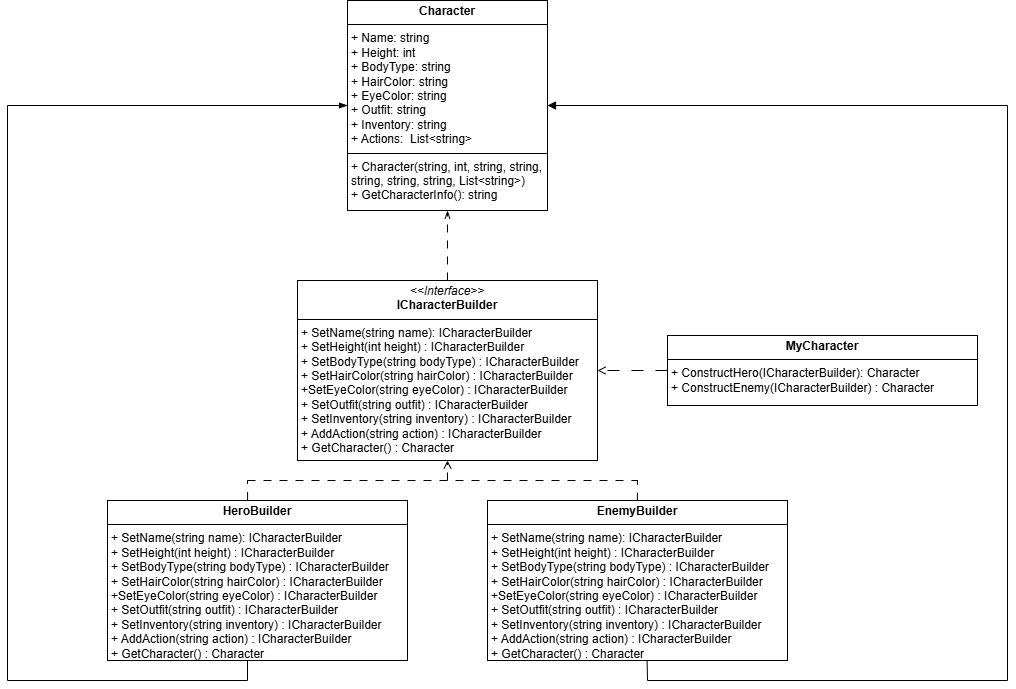

The diagram above was exported from draw.io. Its source (the exported page's mxGraphModel, read from the mxfile embedded in the PNG):
<mxGraphModel dx="1750" dy="1710" grid="1" gridSize="10" guides="1" tooltips="1" connect="1" arrows="1" fold="1" page="1" pageScale="1" pageWidth="1169" pageHeight="827" math="0" shadow="0">
  <root>
    <mxCell id="0" />
    <mxCell id="1" parent="0" />
    <mxCell id="G0pdqABv36ye_9O7k1gQ-7" style="edgeStyle=orthogonalEdgeStyle;rounded=0;orthogonalLoop=1;jettySize=auto;html=1;exitX=0.5;exitY=0;exitDx=0;exitDy=0;dashed=1;dashPattern=8 8;endArrow=openThin;endFill=0;" edge="1" parent="1" source="G0pdqABv36ye_9O7k1gQ-1">
      <mxGeometry relative="1" as="geometry">
        <mxPoint x="520" y="90" as="targetPoint" />
      </mxGeometry>
    </mxCell>
    <mxCell id="G0pdqABv36ye_9O7k1gQ-1" value="&lt;p style=&quot;margin:0px;margin-top:4px;text-align:center;&quot;&gt;&lt;i&gt;&amp;lt;&amp;lt;Interface&amp;gt;&amp;gt;&lt;/i&gt;&lt;br&gt;&lt;b&gt;ICharacterBuilder&lt;/b&gt;&lt;/p&gt;&lt;hr size=&quot;1&quot; style=&quot;border-style:solid;&quot;&gt;&lt;p style=&quot;margin:0px;margin-left:4px;&quot;&gt;+ SetName(string name):&amp;nbsp;&lt;span style=&quot;text-align: center;&quot;&gt;ICharacterBuilder&lt;/span&gt;&lt;br&gt;+ SetHeight(int height)&amp;nbsp;&lt;span style=&quot;background-color: transparent; color: light-dark(rgb(0, 0, 0), rgb(255, 255, 255));&quot;&gt;:&amp;nbsp;&lt;/span&gt;&lt;span style=&quot;background-color: transparent; color: light-dark(rgb(0, 0, 0), rgb(255, 255, 255)); text-align: center;&quot;&gt;ICharacterBuilder&lt;/span&gt;&lt;/p&gt;&lt;p style=&quot;margin:0px;margin-left:4px;&quot;&gt;+&amp;nbsp;SetBodyType(string bodyType)&amp;nbsp;&lt;span style=&quot;background-color: transparent; color: light-dark(rgb(0, 0, 0), rgb(255, 255, 255));&quot;&gt;:&amp;nbsp;&lt;/span&gt;&lt;span style=&quot;background-color: transparent; color: light-dark(rgb(0, 0, 0), rgb(255, 255, 255)); text-align: center;&quot;&gt;ICharacterBuilder&lt;/span&gt;&lt;/p&gt;&lt;p style=&quot;margin:0px;margin-left:4px;&quot;&gt;+&amp;nbsp;SetHairColor(string hairColor)&amp;nbsp;&lt;span style=&quot;background-color: transparent; color: light-dark(rgb(0, 0, 0), rgb(255, 255, 255));&quot;&gt;:&amp;nbsp;&lt;/span&gt;&lt;span style=&quot;background-color: transparent; color: light-dark(rgb(0, 0, 0), rgb(255, 255, 255)); text-align: center;&quot;&gt;ICharacterBuilder&lt;/span&gt;&lt;/p&gt;&lt;p style=&quot;margin:0px;margin-left:4px;&quot;&gt;+SetEyeColor(string eyeColor)&amp;nbsp;&lt;span style=&quot;background-color: transparent; color: light-dark(rgb(0, 0, 0), rgb(255, 255, 255));&quot;&gt;:&amp;nbsp;&lt;/span&gt;&lt;span style=&quot;background-color: transparent; color: light-dark(rgb(0, 0, 0), rgb(255, 255, 255)); text-align: center;&quot;&gt;ICharacterBuilder&lt;/span&gt;&lt;/p&gt;&lt;p style=&quot;margin:0px;margin-left:4px;&quot;&gt;+&amp;nbsp;SetOutfit(string outfit)&amp;nbsp;&lt;span style=&quot;background-color: transparent; color: light-dark(rgb(0, 0, 0), rgb(255, 255, 255));&quot;&gt;:&amp;nbsp;&lt;/span&gt;&lt;span style=&quot;background-color: transparent; color: light-dark(rgb(0, 0, 0), rgb(255, 255, 255)); text-align: center;&quot;&gt;ICharacterBuilder&lt;/span&gt;&lt;/p&gt;&lt;p style=&quot;margin:0px;margin-left:4px;&quot;&gt;+&amp;nbsp;SetInventory(string inventory)&amp;nbsp;&lt;span style=&quot;background-color: transparent; color: light-dark(rgb(0, 0, 0), rgb(255, 255, 255));&quot;&gt;:&amp;nbsp;&lt;/span&gt;&lt;span style=&quot;background-color: transparent; color: light-dark(rgb(0, 0, 0), rgb(255, 255, 255)); text-align: center;&quot;&gt;ICharacterBuilder&lt;/span&gt;&lt;/p&gt;&lt;p style=&quot;margin:0px;margin-left:4px;&quot;&gt;+&amp;nbsp;AddAction(string action)&amp;nbsp;&lt;span style=&quot;background-color: transparent; color: light-dark(rgb(0, 0, 0), rgb(255, 255, 255));&quot;&gt;:&amp;nbsp;&lt;/span&gt;&lt;span style=&quot;background-color: transparent; color: light-dark(rgb(0, 0, 0), rgb(255, 255, 255)); text-align: center;&quot;&gt;ICharacterBuilder&lt;/span&gt;&lt;/p&gt;&lt;p style=&quot;margin:0px;margin-left:4px;&quot;&gt;+&amp;nbsp;GetCharacter() :&amp;nbsp;Character&lt;/p&gt;" style="verticalAlign=top;align=left;overflow=fill;html=1;whiteSpace=wrap;" vertex="1" parent="1">
      <mxGeometry x="370" y="160" width="300" height="180" as="geometry" />
    </mxCell>
    <mxCell id="G0pdqABv36ye_9O7k1gQ-2" value="&lt;p style=&quot;margin:0px;margin-top:4px;text-align:center;&quot;&gt;&lt;b&gt;Character&lt;/b&gt;&lt;/p&gt;&lt;hr size=&quot;1&quot; style=&quot;border-style:solid;&quot;&gt;&lt;p style=&quot;margin:0px;margin-left:4px;&quot;&gt;+ Name: string&lt;/p&gt;&lt;p style=&quot;margin:0px;margin-left:4px;&quot;&gt;+&amp;nbsp;Height: int&lt;/p&gt;&lt;p style=&quot;margin:0px;margin-left:4px;&quot;&gt;+&amp;nbsp;BodyType:&amp;nbsp;string&lt;/p&gt;&lt;p style=&quot;margin:0px;margin-left:4px;&quot;&gt;+&amp;nbsp;HairColor&lt;span style=&quot;background-color: transparent; color: light-dark(rgb(0, 0, 0), rgb(255, 255, 255));&quot;&gt;:&amp;nbsp;string&lt;/span&gt;&lt;/p&gt;&lt;p style=&quot;margin:0px;margin-left:4px;&quot;&gt;+&amp;nbsp;EyeColor&lt;span style=&quot;background-color: transparent; color: light-dark(rgb(0, 0, 0), rgb(255, 255, 255));&quot;&gt;:&amp;nbsp;string&lt;/span&gt;&lt;/p&gt;&lt;p style=&quot;margin:0px;margin-left:4px;&quot;&gt;+&amp;nbsp;Outfit&lt;span style=&quot;background-color: transparent; color: light-dark(rgb(0, 0, 0), rgb(255, 255, 255));&quot;&gt;:&amp;nbsp;string&lt;/span&gt;&lt;/p&gt;&lt;p style=&quot;margin:0px;margin-left:4px;&quot;&gt;+&amp;nbsp;Inventory&lt;span style=&quot;background-color: transparent; color: light-dark(rgb(0, 0, 0), rgb(255, 255, 255));&quot;&gt;:&amp;nbsp;string&lt;/span&gt;&lt;/p&gt;&lt;p style=&quot;margin:0px;margin-left:4px;&quot;&gt;+&amp;nbsp;Actions:&amp;nbsp;&amp;nbsp;List&amp;lt;string&amp;gt;&lt;/p&gt;&lt;hr size=&quot;1&quot; style=&quot;border-style:solid;&quot;&gt;&lt;p style=&quot;margin:0px;margin-left:4px;&quot;&gt;+ Character(string, int, string, string, string, string, string, List&amp;lt;string&amp;gt;)&lt;/p&gt;&lt;p style=&quot;margin:0px;margin-left:4px;&quot;&gt;+&amp;nbsp;GetCharacterInfo(): string&lt;/p&gt;" style="verticalAlign=top;align=left;overflow=fill;html=1;whiteSpace=wrap;" vertex="1" parent="1">
      <mxGeometry x="420" y="-120" width="200" height="210" as="geometry" />
    </mxCell>
    <mxCell id="G0pdqABv36ye_9O7k1gQ-3" value="&lt;p style=&quot;margin:0px;margin-top:4px;text-align:center;&quot;&gt;&lt;b&gt;HeroBuilder&lt;/b&gt;&lt;/p&gt;&lt;hr size=&quot;1&quot; style=&quot;border-style:solid;&quot;&gt;&lt;p style=&quot;margin: 0px 0px 0px 4px;&quot;&gt;+ SetName(string name):&amp;nbsp;&lt;span style=&quot;text-align: center;&quot;&gt;ICharacterBuilder&lt;/span&gt;&lt;br&gt;+ SetHeight(int height)&amp;nbsp;&lt;span style=&quot;background-color: transparent; color: light-dark(rgb(0, 0, 0), rgb(255, 255, 255));&quot;&gt;:&amp;nbsp;&lt;/span&gt;&lt;span style=&quot;background-color: transparent; color: light-dark(rgb(0, 0, 0), rgb(255, 255, 255)); text-align: center;&quot;&gt;ICharacterBuilder&lt;/span&gt;&lt;/p&gt;&lt;p style=&quot;margin: 0px 0px 0px 4px;&quot;&gt;+&amp;nbsp;SetBodyType(string bodyType)&amp;nbsp;&lt;span style=&quot;background-color: transparent; color: light-dark(rgb(0, 0, 0), rgb(255, 255, 255));&quot;&gt;:&amp;nbsp;&lt;/span&gt;&lt;span style=&quot;background-color: transparent; color: light-dark(rgb(0, 0, 0), rgb(255, 255, 255)); text-align: center;&quot;&gt;ICharacterBuilder&lt;/span&gt;&lt;/p&gt;&lt;p style=&quot;margin: 0px 0px 0px 4px;&quot;&gt;+&amp;nbsp;SetHairColor(string hairColor)&amp;nbsp;&lt;span style=&quot;background-color: transparent; color: light-dark(rgb(0, 0, 0), rgb(255, 255, 255));&quot;&gt;:&amp;nbsp;&lt;/span&gt;&lt;span style=&quot;background-color: transparent; color: light-dark(rgb(0, 0, 0), rgb(255, 255, 255)); text-align: center;&quot;&gt;ICharacterBuilder&lt;/span&gt;&lt;/p&gt;&lt;p style=&quot;margin: 0px 0px 0px 4px;&quot;&gt;+SetEyeColor(string eyeColor)&amp;nbsp;&lt;span style=&quot;background-color: transparent; color: light-dark(rgb(0, 0, 0), rgb(255, 255, 255));&quot;&gt;:&amp;nbsp;&lt;/span&gt;&lt;span style=&quot;background-color: transparent; color: light-dark(rgb(0, 0, 0), rgb(255, 255, 255)); text-align: center;&quot;&gt;ICharacterBuilder&lt;/span&gt;&lt;/p&gt;&lt;p style=&quot;margin: 0px 0px 0px 4px;&quot;&gt;+&amp;nbsp;SetOutfit(string outfit)&amp;nbsp;&lt;span style=&quot;background-color: transparent; color: light-dark(rgb(0, 0, 0), rgb(255, 255, 255));&quot;&gt;:&amp;nbsp;&lt;/span&gt;&lt;span style=&quot;background-color: transparent; color: light-dark(rgb(0, 0, 0), rgb(255, 255, 255)); text-align: center;&quot;&gt;ICharacterBuilder&lt;/span&gt;&lt;/p&gt;&lt;p style=&quot;margin: 0px 0px 0px 4px;&quot;&gt;+&amp;nbsp;SetInventory(string inventory)&amp;nbsp;&lt;span style=&quot;background-color: transparent; color: light-dark(rgb(0, 0, 0), rgb(255, 255, 255));&quot;&gt;:&amp;nbsp;&lt;/span&gt;&lt;span style=&quot;background-color: transparent; color: light-dark(rgb(0, 0, 0), rgb(255, 255, 255)); text-align: center;&quot;&gt;ICharacterBuilder&lt;/span&gt;&lt;/p&gt;&lt;p style=&quot;margin: 0px 0px 0px 4px;&quot;&gt;+&amp;nbsp;AddAction(string action)&amp;nbsp;&lt;span style=&quot;background-color: transparent; color: light-dark(rgb(0, 0, 0), rgb(255, 255, 255));&quot;&gt;:&amp;nbsp;&lt;/span&gt;&lt;span style=&quot;background-color: transparent; color: light-dark(rgb(0, 0, 0), rgb(255, 255, 255)); text-align: center;&quot;&gt;ICharacterBuilder&lt;/span&gt;&lt;/p&gt;&lt;p style=&quot;margin: 0px 0px 0px 4px;&quot;&gt;+&amp;nbsp;GetCharacter() :&amp;nbsp;Character&lt;/p&gt;&lt;p style=&quot;margin:0px;margin-left:4px;&quot;&gt;&lt;br&gt;&lt;/p&gt;" style="verticalAlign=top;align=left;overflow=fill;html=1;whiteSpace=wrap;" vertex="1" parent="1">
      <mxGeometry x="180" y="380" width="300" height="160" as="geometry" />
    </mxCell>
    <mxCell id="G0pdqABv36ye_9O7k1gQ-4" value="&lt;p style=&quot;margin:0px;margin-top:4px;text-align:center;&quot;&gt;&lt;b&gt;EnemyBuilder&lt;/b&gt;&lt;/p&gt;&lt;hr size=&quot;1&quot; style=&quot;border-style:solid;&quot;&gt;&lt;p style=&quot;margin: 0px 0px 0px 4px;&quot;&gt;+ SetName(string name):&amp;nbsp;&lt;span style=&quot;text-align: center;&quot;&gt;ICharacterBuilder&lt;/span&gt;&lt;br&gt;+ SetHeight(int height)&amp;nbsp;&lt;span style=&quot;background-color: transparent; color: light-dark(rgb(0, 0, 0), rgb(255, 255, 255));&quot;&gt;:&amp;nbsp;&lt;/span&gt;&lt;span style=&quot;background-color: transparent; color: light-dark(rgb(0, 0, 0), rgb(255, 255, 255)); text-align: center;&quot;&gt;ICharacterBuilder&lt;/span&gt;&lt;/p&gt;&lt;p style=&quot;margin: 0px 0px 0px 4px;&quot;&gt;+&amp;nbsp;SetBodyType(string bodyType)&amp;nbsp;&lt;span style=&quot;background-color: transparent; color: light-dark(rgb(0, 0, 0), rgb(255, 255, 255));&quot;&gt;:&amp;nbsp;&lt;/span&gt;&lt;span style=&quot;background-color: transparent; color: light-dark(rgb(0, 0, 0), rgb(255, 255, 255)); text-align: center;&quot;&gt;ICharacterBuilder&lt;/span&gt;&lt;/p&gt;&lt;p style=&quot;margin: 0px 0px 0px 4px;&quot;&gt;+&amp;nbsp;SetHairColor(string hairColor)&amp;nbsp;&lt;span style=&quot;background-color: transparent; color: light-dark(rgb(0, 0, 0), rgb(255, 255, 255));&quot;&gt;:&amp;nbsp;&lt;/span&gt;&lt;span style=&quot;background-color: transparent; color: light-dark(rgb(0, 0, 0), rgb(255, 255, 255)); text-align: center;&quot;&gt;ICharacterBuilder&lt;/span&gt;&lt;/p&gt;&lt;p style=&quot;margin: 0px 0px 0px 4px;&quot;&gt;+SetEyeColor(string eyeColor)&amp;nbsp;&lt;span style=&quot;background-color: transparent; color: light-dark(rgb(0, 0, 0), rgb(255, 255, 255));&quot;&gt;:&amp;nbsp;&lt;/span&gt;&lt;span style=&quot;background-color: transparent; color: light-dark(rgb(0, 0, 0), rgb(255, 255, 255)); text-align: center;&quot;&gt;ICharacterBuilder&lt;/span&gt;&lt;/p&gt;&lt;p style=&quot;margin: 0px 0px 0px 4px;&quot;&gt;+&amp;nbsp;SetOutfit(string outfit)&amp;nbsp;&lt;span style=&quot;background-color: transparent; color: light-dark(rgb(0, 0, 0), rgb(255, 255, 255));&quot;&gt;:&amp;nbsp;&lt;/span&gt;&lt;span style=&quot;background-color: transparent; color: light-dark(rgb(0, 0, 0), rgb(255, 255, 255)); text-align: center;&quot;&gt;ICharacterBuilder&lt;/span&gt;&lt;/p&gt;&lt;p style=&quot;margin: 0px 0px 0px 4px;&quot;&gt;+&amp;nbsp;SetInventory(string inventory)&amp;nbsp;&lt;span style=&quot;background-color: transparent; color: light-dark(rgb(0, 0, 0), rgb(255, 255, 255));&quot;&gt;:&amp;nbsp;&lt;/span&gt;&lt;span style=&quot;background-color: transparent; color: light-dark(rgb(0, 0, 0), rgb(255, 255, 255)); text-align: center;&quot;&gt;ICharacterBuilder&lt;/span&gt;&lt;/p&gt;&lt;p style=&quot;margin: 0px 0px 0px 4px;&quot;&gt;+&amp;nbsp;AddAction(string action)&amp;nbsp;&lt;span style=&quot;background-color: transparent; color: light-dark(rgb(0, 0, 0), rgb(255, 255, 255));&quot;&gt;:&amp;nbsp;&lt;/span&gt;&lt;span style=&quot;background-color: transparent; color: light-dark(rgb(0, 0, 0), rgb(255, 255, 255)); text-align: center;&quot;&gt;ICharacterBuilder&lt;/span&gt;&lt;/p&gt;&lt;p style=&quot;margin: 0px 0px 0px 4px;&quot;&gt;+&amp;nbsp;GetCharacter() :&amp;nbsp;Character&lt;/p&gt;&lt;p style=&quot;margin:0px;margin-left:4px;&quot;&gt;&lt;br&gt;&lt;/p&gt;" style="verticalAlign=top;align=left;overflow=fill;html=1;whiteSpace=wrap;" vertex="1" parent="1">
      <mxGeometry x="560" y="380" width="300" height="160" as="geometry" />
    </mxCell>
    <mxCell id="G0pdqABv36ye_9O7k1gQ-8" style="edgeStyle=orthogonalEdgeStyle;rounded=0;orthogonalLoop=1;jettySize=auto;html=1;exitX=0;exitY=0.5;exitDx=0;exitDy=0;entryX=1;entryY=0.5;entryDx=0;entryDy=0;endArrow=open;endFill=0;dashed=1;dashPattern=12 12;" edge="1" parent="1" source="G0pdqABv36ye_9O7k1gQ-5" target="G0pdqABv36ye_9O7k1gQ-1">
      <mxGeometry relative="1" as="geometry" />
    </mxCell>
    <mxCell id="G0pdqABv36ye_9O7k1gQ-5" value="&lt;p style=&quot;margin:0px;margin-top:4px;text-align:center;&quot;&gt;&lt;b&gt;MyCharacter&lt;/b&gt;&lt;/p&gt;&lt;hr size=&quot;1&quot; style=&quot;border-style:solid;&quot;&gt;&lt;p style=&quot;margin: 0px 0px 0px 4px;&quot;&gt;+ ConstructHero(ICharacterBuilder):&amp;nbsp;&lt;span style=&quot;text-align: center;&quot;&gt;Character&lt;/span&gt;&lt;br&gt;+ ConstructEnemy(ICharacterBuilder)&amp;nbsp;&lt;span style=&quot;background-color: transparent; color: light-dark(rgb(0, 0, 0), rgb(255, 255, 255));&quot;&gt;:&amp;nbsp;&lt;/span&gt;&lt;span style=&quot;background-color: transparent; color: light-dark(rgb(0, 0, 0), rgb(255, 255, 255)); text-align: center;&quot;&gt;Character&lt;/span&gt;&lt;/p&gt;&lt;p style=&quot;margin:0px;margin-left:4px;&quot;&gt;&lt;br&gt;&lt;/p&gt;" style="verticalAlign=top;align=left;overflow=fill;html=1;whiteSpace=wrap;" vertex="1" parent="1">
      <mxGeometry x="740" y="215" width="310" height="70" as="geometry" />
    </mxCell>
    <mxCell id="G0pdqABv36ye_9O7k1gQ-10" value="" style="endArrow=none;html=1;rounded=0;dashed=1;dashPattern=8 8;" edge="1" parent="1">
      <mxGeometry width="50" height="50" relative="1" as="geometry">
        <mxPoint x="320" y="360" as="sourcePoint" />
        <mxPoint x="710" y="360" as="targetPoint" />
      </mxGeometry>
    </mxCell>
    <mxCell id="G0pdqABv36ye_9O7k1gQ-11" value="" style="endArrow=none;html=1;rounded=0;exitX=0.467;exitY=-0.003;exitDx=0;exitDy=0;exitPerimeter=0;dashed=1;dashPattern=8 8;" edge="1" parent="1" source="G0pdqABv36ye_9O7k1gQ-3">
      <mxGeometry width="50" height="50" relative="1" as="geometry">
        <mxPoint x="560" y="390" as="sourcePoint" />
        <mxPoint x="320" y="360" as="targetPoint" />
      </mxGeometry>
    </mxCell>
    <mxCell id="G0pdqABv36ye_9O7k1gQ-12" value="" style="endArrow=none;html=1;rounded=0;exitX=0.467;exitY=-0.003;exitDx=0;exitDy=0;exitPerimeter=0;dashed=1;dashPattern=8 8;" edge="1" parent="1">
      <mxGeometry width="50" height="50" relative="1" as="geometry">
        <mxPoint x="709.89" y="380" as="sourcePoint" />
        <mxPoint x="709.89" y="360" as="targetPoint" />
      </mxGeometry>
    </mxCell>
    <mxCell id="G0pdqABv36ye_9O7k1gQ-13" value="" style="endArrow=open;html=1;rounded=0;entryX=0.5;entryY=1;entryDx=0;entryDy=0;endFill=0;dashed=1;dashPattern=8 8;" edge="1" parent="1" target="G0pdqABv36ye_9O7k1gQ-1">
      <mxGeometry width="50" height="50" relative="1" as="geometry">
        <mxPoint x="520" y="360" as="sourcePoint" />
        <mxPoint x="550" y="330" as="targetPoint" />
      </mxGeometry>
    </mxCell>
    <mxCell id="G0pdqABv36ye_9O7k1gQ-14" value="" style="endArrow=blockThin;html=1;rounded=0;entryX=0;entryY=0.5;entryDx=0;entryDy=0;endFill=1;" edge="1" parent="1" target="G0pdqABv36ye_9O7k1gQ-2">
      <mxGeometry width="50" height="50" relative="1" as="geometry">
        <mxPoint x="320" y="560" as="sourcePoint" />
        <mxPoint x="80" y="400" as="targetPoint" />
        <Array as="points">
          <mxPoint x="80" y="560" />
          <mxPoint x="80" y="-15" />
        </Array>
      </mxGeometry>
    </mxCell>
    <mxCell id="G0pdqABv36ye_9O7k1gQ-15" value="" style="endArrow=block;html=1;rounded=0;exitX=0.532;exitY=1.002;exitDx=0;exitDy=0;exitPerimeter=0;entryX=1;entryY=0.5;entryDx=0;entryDy=0;endFill=1;" edge="1" parent="1" source="G0pdqABv36ye_9O7k1gQ-4" target="G0pdqABv36ye_9O7k1gQ-2">
      <mxGeometry width="50" height="50" relative="1" as="geometry">
        <mxPoint x="640" y="530" as="sourcePoint" />
        <mxPoint x="1080" y="280" as="targetPoint" />
        <Array as="points">
          <mxPoint x="720" y="560" />
          <mxPoint x="1080" y="560" />
          <mxPoint x="1080" y="-15" />
        </Array>
      </mxGeometry>
    </mxCell>
    <mxCell id="G0pdqABv36ye_9O7k1gQ-16" value="" style="endArrow=none;html=1;rounded=0;exitX=0.532;exitY=1.002;exitDx=0;exitDy=0;exitPerimeter=0;" edge="1" parent="1">
      <mxGeometry width="50" height="50" relative="1" as="geometry">
        <mxPoint x="320" y="540" as="sourcePoint" />
        <mxPoint x="320" y="560" as="targetPoint" />
      </mxGeometry>
    </mxCell>
  </root>
</mxGraphModel>